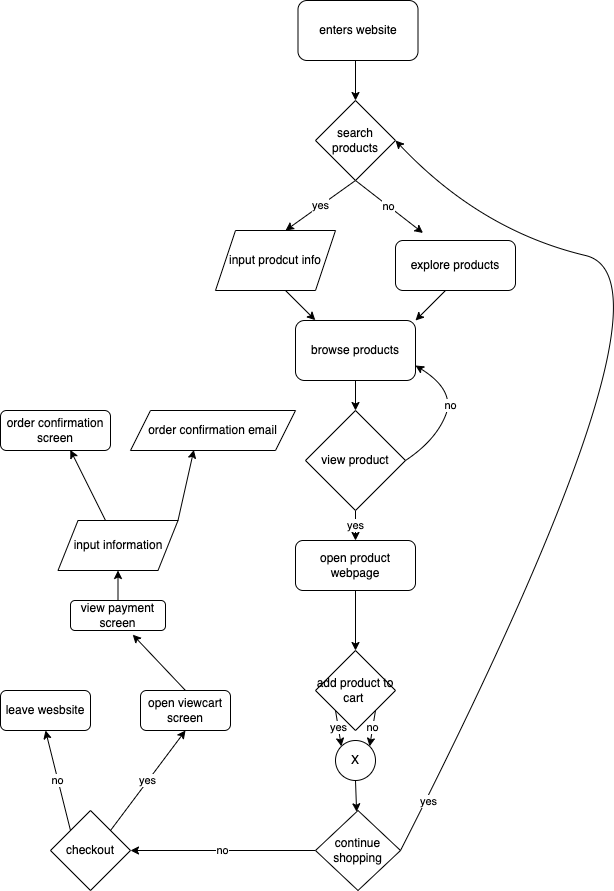

The diagram above was exported from draw.io. Its source (the exported page's mxGraphModel, read from the mxfile embedded in the PNG):
<mxGraphModel dx="656" dy="507" grid="1" gridSize="10" guides="1" tooltips="1" connect="1" arrows="1" fold="1" page="1" pageScale="1" pageWidth="850" pageHeight="1100" math="0" shadow="0">
  <root>
    <mxCell id="0" />
    <mxCell id="1" parent="0" />
    <mxCell id="7" style="edgeStyle=none;html=1;" edge="1" parent="1" target="5">
      <mxGeometry relative="1" as="geometry">
        <mxPoint x="415" y="199.9999999999999" as="sourcePoint" />
      </mxGeometry>
    </mxCell>
    <mxCell id="8" value="no" style="edgeStyle=none;html=1;exitX=0.5;exitY=1;exitDx=0;exitDy=0;" edge="1" parent="1" source="5">
      <mxGeometry relative="1" as="geometry">
        <mxPoint x="482.5" y="372.5" as="targetPoint" />
      </mxGeometry>
    </mxCell>
    <mxCell id="10" value="yes" style="edgeStyle=none;html=1;exitX=0.5;exitY=1;exitDx=0;exitDy=0;entryX=1;entryY=0;entryDx=0;entryDy=0;" edge="1" parent="1" source="5">
      <mxGeometry relative="1" as="geometry">
        <mxPoint x="345" y="370" as="targetPoint" />
      </mxGeometry>
    </mxCell>
    <mxCell id="5" value="search products&lt;br&gt;" style="rhombus;whiteSpace=wrap;html=1;" vertex="1" parent="1">
      <mxGeometry x="375" y="240" width="80" height="80" as="geometry" />
    </mxCell>
    <mxCell id="12" style="edgeStyle=none;html=1;exitX=0.5;exitY=1;exitDx=0;exitDy=0;entryX=1;entryY=0;entryDx=0;entryDy=0;" edge="1" parent="1" target="11">
      <mxGeometry relative="1" as="geometry">
        <mxPoint x="505" y="430" as="sourcePoint" />
      </mxGeometry>
    </mxCell>
    <mxCell id="13" style="edgeStyle=none;html=1;exitX=1;exitY=1;exitDx=0;exitDy=0;entryX=0.165;entryY=-0.005;entryDx=0;entryDy=0;entryPerimeter=0;" edge="1" parent="1" target="11">
      <mxGeometry relative="1" as="geometry">
        <mxPoint x="345" y="430" as="sourcePoint" />
        <mxPoint x="375" y="450" as="targetPoint" />
      </mxGeometry>
    </mxCell>
    <mxCell id="19" style="edgeStyle=none;html=1;exitX=0.5;exitY=1;exitDx=0;exitDy=0;" edge="1" parent="1" source="11" target="17">
      <mxGeometry relative="1" as="geometry" />
    </mxCell>
    <mxCell id="11" value="browse products" style="rounded=1;whiteSpace=wrap;html=1;" vertex="1" parent="1">
      <mxGeometry x="355" y="460" width="120" height="60" as="geometry" />
    </mxCell>
    <mxCell id="14" value="explore products&lt;br&gt;" style="rounded=1;whiteSpace=wrap;html=1;" vertex="1" parent="1">
      <mxGeometry x="455" y="380" width="120" height="50" as="geometry" />
    </mxCell>
    <mxCell id="15" value="input prodcut info" style="shape=parallelogram;perimeter=parallelogramPerimeter;whiteSpace=wrap;html=1;fixedSize=1;" vertex="1" parent="1">
      <mxGeometry x="275" y="370" width="120" height="60" as="geometry" />
    </mxCell>
    <mxCell id="20" style="edgeStyle=none;html=1;entryX=1;entryY=0.75;entryDx=0;entryDy=0;curved=1;exitX=1;exitY=0.5;exitDx=0;exitDy=0;" edge="1" parent="1" source="17" target="11">
      <mxGeometry relative="1" as="geometry">
        <Array as="points">
          <mxPoint x="495" y="580" />
          <mxPoint x="515" y="530" />
        </Array>
      </mxGeometry>
    </mxCell>
    <mxCell id="21" value="no" style="edgeLabel;html=1;align=center;verticalAlign=middle;resizable=0;points=[];" vertex="1" connectable="0" parent="20">
      <mxGeometry x="0.0771" relative="1" as="geometry">
        <mxPoint as="offset" />
      </mxGeometry>
    </mxCell>
    <mxCell id="26" value="yes" style="edgeStyle=none;curved=1;html=1;entryX=0.5;entryY=0;entryDx=0;entryDy=0;" edge="1" parent="1" source="17" target="25">
      <mxGeometry relative="1" as="geometry" />
    </mxCell>
    <mxCell id="17" value="view product&lt;br&gt;" style="rhombus;whiteSpace=wrap;html=1;" vertex="1" parent="1">
      <mxGeometry x="365" y="550" width="100" height="100" as="geometry" />
    </mxCell>
    <mxCell id="53" value="yes" style="edgeStyle=none;curved=1;html=1;exitX=0;exitY=1;exitDx=0;exitDy=0;entryX=0;entryY=0;entryDx=0;entryDy=0;" edge="1" parent="1" source="22" target="52">
      <mxGeometry relative="1" as="geometry" />
    </mxCell>
    <mxCell id="54" value="no" style="edgeStyle=none;curved=1;html=1;exitX=1;exitY=1;exitDx=0;exitDy=0;entryX=1;entryY=0;entryDx=0;entryDy=0;" edge="1" parent="1" source="22" target="52">
      <mxGeometry relative="1" as="geometry" />
    </mxCell>
    <mxCell id="22" value="add product to cart&amp;nbsp;" style="rhombus;whiteSpace=wrap;html=1;" vertex="1" parent="1">
      <mxGeometry x="375" y="790" width="80" height="80" as="geometry" />
    </mxCell>
    <mxCell id="49" style="edgeStyle=none;curved=1;html=1;entryX=0.5;entryY=0;entryDx=0;entryDy=0;" edge="1" parent="1" source="25" target="22">
      <mxGeometry relative="1" as="geometry">
        <mxPoint x="415" y="770" as="targetPoint" />
      </mxGeometry>
    </mxCell>
    <mxCell id="25" value="open product webpage" style="rounded=1;whiteSpace=wrap;html=1;" vertex="1" parent="1">
      <mxGeometry x="355" y="680" width="120" height="50" as="geometry" />
    </mxCell>
    <mxCell id="29" style="edgeStyle=none;curved=1;html=1;exitX=1;exitY=0.5;exitDx=0;exitDy=0;entryX=1;entryY=0.5;entryDx=0;entryDy=0;" edge="1" parent="1" source="28" target="5">
      <mxGeometry relative="1" as="geometry">
        <mxPoint x="370" y="410" as="targetPoint" />
        <Array as="points">
          <mxPoint x="750" y="420" />
          <mxPoint x="540" y="370" />
        </Array>
      </mxGeometry>
    </mxCell>
    <mxCell id="32" value="yes" style="edgeLabel;html=1;align=center;verticalAlign=middle;resizable=0;points=[];" vertex="1" connectable="0" parent="29">
      <mxGeometry x="-0.8858" y="-2" relative="1" as="geometry">
        <mxPoint as="offset" />
      </mxGeometry>
    </mxCell>
    <mxCell id="35" value="no" style="edgeStyle=none;curved=1;html=1;exitX=0;exitY=0.5;exitDx=0;exitDy=0;entryX=1;entryY=0.5;entryDx=0;entryDy=0;" edge="1" parent="1" source="28" target="34">
      <mxGeometry relative="1" as="geometry" />
    </mxCell>
    <mxCell id="28" value="continue shopping" style="rhombus;whiteSpace=wrap;html=1;" vertex="1" parent="1">
      <mxGeometry x="375" y="950" width="85" height="80" as="geometry" />
    </mxCell>
    <mxCell id="46" value="no" style="edgeStyle=none;curved=1;html=1;exitX=0;exitY=0;exitDx=0;exitDy=0;entryX=0.5;entryY=1;entryDx=0;entryDy=0;" edge="1" parent="1" source="34" target="36">
      <mxGeometry relative="1" as="geometry" />
    </mxCell>
    <mxCell id="47" value="yes" style="edgeStyle=none;curved=1;html=1;exitX=1;exitY=0;exitDx=0;exitDy=0;entryX=0.5;entryY=1;entryDx=0;entryDy=0;" edge="1" parent="1" source="34" target="37">
      <mxGeometry relative="1" as="geometry" />
    </mxCell>
    <mxCell id="34" value="checkout" style="rhombus;whiteSpace=wrap;html=1;" vertex="1" parent="1">
      <mxGeometry x="110" y="950" width="80" height="80" as="geometry" />
    </mxCell>
    <mxCell id="36" value="leave wesbsite&lt;br&gt;" style="rounded=1;whiteSpace=wrap;html=1;" vertex="1" parent="1">
      <mxGeometry x="60" y="830" width="90" height="40" as="geometry" />
    </mxCell>
    <mxCell id="48" style="edgeStyle=none;curved=1;html=1;exitX=0.5;exitY=0;exitDx=0;exitDy=0;entryX=0.655;entryY=1.139;entryDx=0;entryDy=0;entryPerimeter=0;" edge="1" parent="1" source="37" target="38">
      <mxGeometry relative="1" as="geometry" />
    </mxCell>
    <mxCell id="37" value="open viewcart screen" style="rounded=1;whiteSpace=wrap;html=1;" vertex="1" parent="1">
      <mxGeometry x="200" y="830" width="90" height="40" as="geometry" />
    </mxCell>
    <mxCell id="45" value="" style="edgeStyle=none;curved=1;html=1;" edge="1" parent="1" source="38" target="39">
      <mxGeometry relative="1" as="geometry" />
    </mxCell>
    <mxCell id="38" value="view payment screen" style="rounded=1;whiteSpace=wrap;html=1;" vertex="1" parent="1">
      <mxGeometry x="130" y="740" width="95" height="30" as="geometry" />
    </mxCell>
    <mxCell id="43" style="edgeStyle=none;curved=1;html=1;entryX=0.635;entryY=0.987;entryDx=0;entryDy=0;entryPerimeter=0;" edge="1" parent="1" source="39" target="40">
      <mxGeometry relative="1" as="geometry" />
    </mxCell>
    <mxCell id="44" style="edgeStyle=none;curved=1;html=1;exitX=1;exitY=0;exitDx=0;exitDy=0;entryX=0.384;entryY=0.987;entryDx=0;entryDy=0;entryPerimeter=0;" edge="1" parent="1" source="39" target="42">
      <mxGeometry relative="1" as="geometry" />
    </mxCell>
    <mxCell id="39" value="input information" style="shape=parallelogram;perimeter=parallelogramPerimeter;whiteSpace=wrap;html=1;fixedSize=1;" vertex="1" parent="1">
      <mxGeometry x="117.5" y="660" width="120" height="50" as="geometry" />
    </mxCell>
    <mxCell id="40" value="order confirmation screen" style="rounded=1;whiteSpace=wrap;html=1;" vertex="1" parent="1">
      <mxGeometry x="60" y="550" width="110" height="40" as="geometry" />
    </mxCell>
    <mxCell id="42" value="order confirmation email" style="shape=parallelogram;perimeter=parallelogramPerimeter;whiteSpace=wrap;html=1;fixedSize=1;" vertex="1" parent="1">
      <mxGeometry x="190" y="550" width="165" height="40" as="geometry" />
    </mxCell>
    <mxCell id="55" style="edgeStyle=none;curved=1;html=1;exitX=0.5;exitY=1;exitDx=0;exitDy=0;" edge="1" parent="1" source="52" target="28">
      <mxGeometry relative="1" as="geometry" />
    </mxCell>
    <mxCell id="52" value="X" style="ellipse;whiteSpace=wrap;html=1;aspect=fixed;" vertex="1" parent="1">
      <mxGeometry x="395" y="880" width="40" height="40" as="geometry" />
    </mxCell>
    <mxCell id="56" value="enters website" style="rounded=1;whiteSpace=wrap;html=1;" vertex="1" parent="1">
      <mxGeometry x="357.5" y="140" width="120" height="60" as="geometry" />
    </mxCell>
  </root>
</mxGraphModel>